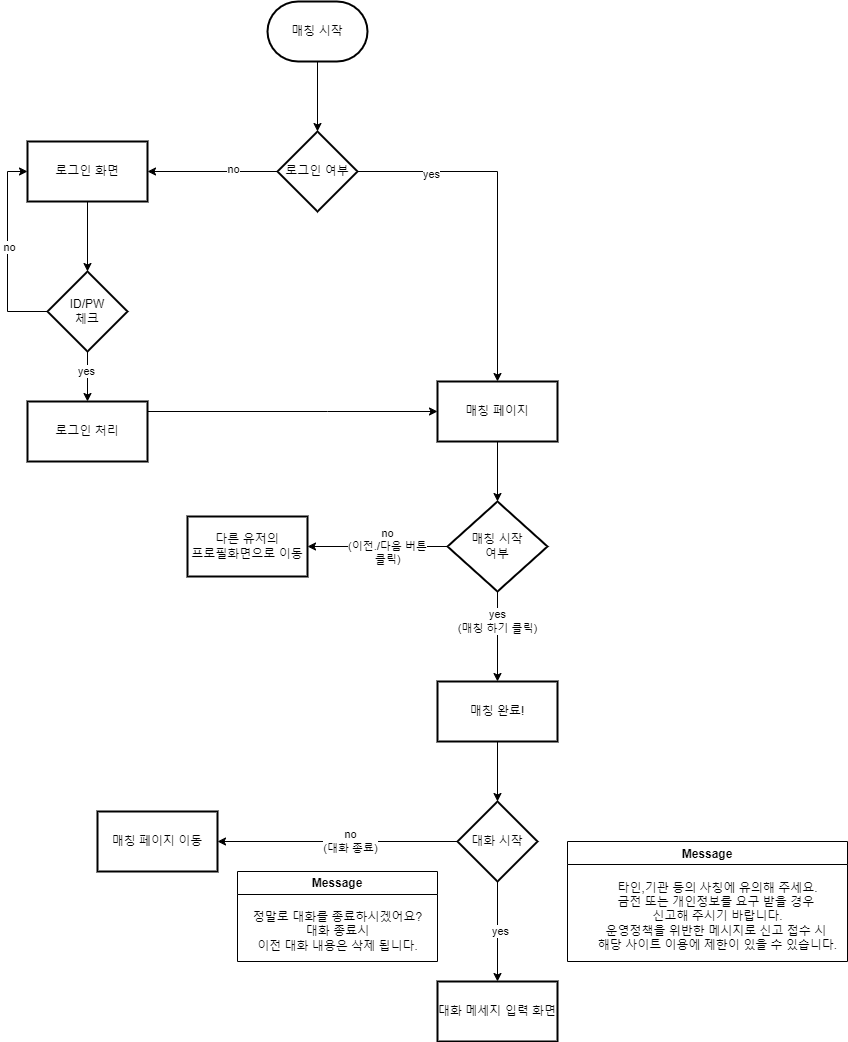

The diagram above was exported from draw.io. Its source (the exported page's mxGraphModel, read from the mxfile embedded in the PNG):
<mxGraphModel dx="1434" dy="780" grid="1" gridSize="10" guides="1" tooltips="1" connect="1" arrows="1" fold="1" page="1" pageScale="1" pageWidth="827" pageHeight="1169" math="0" shadow="0">
  <root>
    <mxCell id="0" />
    <mxCell id="1" parent="0" />
    <mxCell id="DwKuew8jA_odpuuzQvAG-3" value="" style="edgeStyle=orthogonalEdgeStyle;rounded=0;orthogonalLoop=1;jettySize=auto;html=1;" edge="1" parent="1" source="DwKuew8jA_odpuuzQvAG-1" target="DwKuew8jA_odpuuzQvAG-2">
      <mxGeometry relative="1" as="geometry" />
    </mxCell>
    <mxCell id="DwKuew8jA_odpuuzQvAG-1" value="매칭 시작" style="strokeWidth=2;html=1;shape=mxgraph.flowchart.terminator;whiteSpace=wrap;" vertex="1" parent="1">
      <mxGeometry x="340" y="40" width="100" height="60" as="geometry" />
    </mxCell>
    <mxCell id="DwKuew8jA_odpuuzQvAG-6" value="" style="edgeStyle=orthogonalEdgeStyle;rounded=0;orthogonalLoop=1;jettySize=auto;html=1;" edge="1" parent="1" source="DwKuew8jA_odpuuzQvAG-2" target="DwKuew8jA_odpuuzQvAG-5">
      <mxGeometry relative="1" as="geometry" />
    </mxCell>
    <mxCell id="DwKuew8jA_odpuuzQvAG-35" value="yes" style="edgeLabel;html=1;align=center;verticalAlign=middle;resizable=0;points=[];" vertex="1" connectable="0" parent="DwKuew8jA_odpuuzQvAG-6">
      <mxGeometry x="-0.5829" y="-2" relative="1" as="geometry">
        <mxPoint as="offset" />
      </mxGeometry>
    </mxCell>
    <mxCell id="DwKuew8jA_odpuuzQvAG-8" value="" style="edgeStyle=orthogonalEdgeStyle;rounded=0;orthogonalLoop=1;jettySize=auto;html=1;" edge="1" parent="1" source="DwKuew8jA_odpuuzQvAG-2" target="DwKuew8jA_odpuuzQvAG-7">
      <mxGeometry relative="1" as="geometry" />
    </mxCell>
    <mxCell id="DwKuew8jA_odpuuzQvAG-36" value="no" style="edgeLabel;html=1;align=center;verticalAlign=middle;resizable=0;points=[];" vertex="1" connectable="0" parent="DwKuew8jA_odpuuzQvAG-8">
      <mxGeometry x="-0.3077" y="-3" relative="1" as="geometry">
        <mxPoint as="offset" />
      </mxGeometry>
    </mxCell>
    <mxCell id="DwKuew8jA_odpuuzQvAG-2" value="로그인 여부" style="rhombus;whiteSpace=wrap;html=1;strokeWidth=2;" vertex="1" parent="1">
      <mxGeometry x="350" y="170" width="80" height="80" as="geometry" />
    </mxCell>
    <mxCell id="DwKuew8jA_odpuuzQvAG-19" value="" style="edgeStyle=orthogonalEdgeStyle;rounded=0;orthogonalLoop=1;jettySize=auto;html=1;" edge="1" parent="1" source="DwKuew8jA_odpuuzQvAG-5" target="DwKuew8jA_odpuuzQvAG-18">
      <mxGeometry relative="1" as="geometry" />
    </mxCell>
    <mxCell id="DwKuew8jA_odpuuzQvAG-5" value="매칭 페이지" style="whiteSpace=wrap;html=1;strokeWidth=2;" vertex="1" parent="1">
      <mxGeometry x="510" y="420" width="120" height="60" as="geometry" />
    </mxCell>
    <mxCell id="DwKuew8jA_odpuuzQvAG-12" value="" style="edgeStyle=orthogonalEdgeStyle;rounded=0;orthogonalLoop=1;jettySize=auto;html=1;" edge="1" parent="1" source="DwKuew8jA_odpuuzQvAG-7" target="DwKuew8jA_odpuuzQvAG-11">
      <mxGeometry relative="1" as="geometry" />
    </mxCell>
    <mxCell id="DwKuew8jA_odpuuzQvAG-7" value="로그인 화면" style="whiteSpace=wrap;html=1;strokeWidth=2;" vertex="1" parent="1">
      <mxGeometry x="100" y="180" width="120" height="60" as="geometry" />
    </mxCell>
    <mxCell id="DwKuew8jA_odpuuzQvAG-15" value="" style="edgeStyle=orthogonalEdgeStyle;rounded=0;orthogonalLoop=1;jettySize=auto;html=1;" edge="1" parent="1" source="DwKuew8jA_odpuuzQvAG-11" target="DwKuew8jA_odpuuzQvAG-14">
      <mxGeometry relative="1" as="geometry" />
    </mxCell>
    <mxCell id="DwKuew8jA_odpuuzQvAG-28" value="yes" style="edgeLabel;html=1;align=center;verticalAlign=middle;resizable=0;points=[];" vertex="1" connectable="0" parent="DwKuew8jA_odpuuzQvAG-15">
      <mxGeometry x="-0.2286" y="-2" relative="1" as="geometry">
        <mxPoint as="offset" />
      </mxGeometry>
    </mxCell>
    <mxCell id="DwKuew8jA_odpuuzQvAG-11" value="ID/PW&lt;br&gt;체크" style="rhombus;whiteSpace=wrap;html=1;strokeWidth=2;" vertex="1" parent="1">
      <mxGeometry x="120" y="310" width="80" height="80" as="geometry" />
    </mxCell>
    <mxCell id="DwKuew8jA_odpuuzQvAG-16" value="" style="edgeStyle=orthogonalEdgeStyle;rounded=0;orthogonalLoop=1;jettySize=auto;html=1;" edge="1" parent="1" source="DwKuew8jA_odpuuzQvAG-14" target="DwKuew8jA_odpuuzQvAG-5">
      <mxGeometry relative="1" as="geometry">
        <Array as="points">
          <mxPoint x="400" y="450" />
          <mxPoint x="400" y="450" />
        </Array>
      </mxGeometry>
    </mxCell>
    <mxCell id="DwKuew8jA_odpuuzQvAG-14" value="로그인 처리" style="whiteSpace=wrap;html=1;strokeWidth=2;" vertex="1" parent="1">
      <mxGeometry x="100" y="440" width="120" height="60" as="geometry" />
    </mxCell>
    <mxCell id="DwKuew8jA_odpuuzQvAG-17" value="" style="endArrow=classic;html=1;rounded=0;exitX=0;exitY=0.5;exitDx=0;exitDy=0;entryX=0;entryY=0.5;entryDx=0;entryDy=0;" edge="1" parent="1" source="DwKuew8jA_odpuuzQvAG-11" target="DwKuew8jA_odpuuzQvAG-7">
      <mxGeometry width="50" height="50" relative="1" as="geometry">
        <mxPoint x="390" y="530" as="sourcePoint" />
        <mxPoint x="440" y="480" as="targetPoint" />
        <Array as="points">
          <mxPoint x="80" y="350" />
          <mxPoint x="80" y="210" />
        </Array>
      </mxGeometry>
    </mxCell>
    <mxCell id="DwKuew8jA_odpuuzQvAG-24" value="no" style="edgeLabel;html=1;align=center;verticalAlign=middle;resizable=0;points=[];" vertex="1" connectable="0" parent="DwKuew8jA_odpuuzQvAG-17">
      <mxGeometry x="0.0467" y="-1" relative="1" as="geometry">
        <mxPoint as="offset" />
      </mxGeometry>
    </mxCell>
    <mxCell id="DwKuew8jA_odpuuzQvAG-21" value="" style="edgeStyle=orthogonalEdgeStyle;rounded=0;orthogonalLoop=1;jettySize=auto;html=1;" edge="1" parent="1" source="DwKuew8jA_odpuuzQvAG-18" target="DwKuew8jA_odpuuzQvAG-20">
      <mxGeometry relative="1" as="geometry" />
    </mxCell>
    <mxCell id="DwKuew8jA_odpuuzQvAG-30" value="yes&lt;br&gt;(매칭 하기 클릭)" style="edgeLabel;html=1;align=center;verticalAlign=middle;resizable=0;points=[];" vertex="1" connectable="0" parent="DwKuew8jA_odpuuzQvAG-21">
      <mxGeometry x="-0.3474" y="-2" relative="1" as="geometry">
        <mxPoint x="1" as="offset" />
      </mxGeometry>
    </mxCell>
    <mxCell id="DwKuew8jA_odpuuzQvAG-23" value="" style="edgeStyle=orthogonalEdgeStyle;rounded=0;orthogonalLoop=1;jettySize=auto;html=1;" edge="1" parent="1" source="DwKuew8jA_odpuuzQvAG-18" target="DwKuew8jA_odpuuzQvAG-22">
      <mxGeometry relative="1" as="geometry" />
    </mxCell>
    <mxCell id="DwKuew8jA_odpuuzQvAG-29" value="no&lt;br&gt;(이전./다음 버튼&lt;br&gt;클릭)" style="edgeLabel;html=1;align=center;verticalAlign=middle;resizable=0;points=[];" vertex="1" connectable="0" parent="DwKuew8jA_odpuuzQvAG-23">
      <mxGeometry x="-0.1286" y="-1" relative="1" as="geometry">
        <mxPoint as="offset" />
      </mxGeometry>
    </mxCell>
    <mxCell id="DwKuew8jA_odpuuzQvAG-18" value="매칭 시작&lt;br&gt;여부" style="rhombus;whiteSpace=wrap;html=1;strokeWidth=2;" vertex="1" parent="1">
      <mxGeometry x="520" y="540" width="100" height="90" as="geometry" />
    </mxCell>
    <mxCell id="DwKuew8jA_odpuuzQvAG-42" value="" style="edgeStyle=orthogonalEdgeStyle;rounded=0;orthogonalLoop=1;jettySize=auto;html=1;" edge="1" parent="1" source="DwKuew8jA_odpuuzQvAG-20" target="DwKuew8jA_odpuuzQvAG-41">
      <mxGeometry relative="1" as="geometry" />
    </mxCell>
    <mxCell id="DwKuew8jA_odpuuzQvAG-20" value="매칭 완료!" style="whiteSpace=wrap;html=1;strokeWidth=2;" vertex="1" parent="1">
      <mxGeometry x="510" y="720" width="120" height="60" as="geometry" />
    </mxCell>
    <mxCell id="DwKuew8jA_odpuuzQvAG-22" value="다른 유저의 &lt;br&gt;프로필화면으로 이동" style="whiteSpace=wrap;html=1;strokeWidth=2;" vertex="1" parent="1">
      <mxGeometry x="260" y="555" width="120" height="60" as="geometry" />
    </mxCell>
    <mxCell id="DwKuew8jA_odpuuzQvAG-33" value="Message" style="swimlane;" vertex="1" parent="1">
      <mxGeometry x="640" y="880" width="280" height="120" as="geometry" />
    </mxCell>
    <mxCell id="DwKuew8jA_odpuuzQvAG-34" value="&lt;div&gt;타인,기관 등의 사칭에 유의해 주세요.&lt;/div&gt;&lt;div&gt;금전 또는 개인정보를 요구 받을 경우&amp;nbsp;&lt;/div&gt;&lt;div&gt;신고해 주시기 바랍니다.&lt;/div&gt;&lt;div&gt;운영정책을 위반한 메시지로 신고 접수 시&amp;nbsp;&lt;/div&gt;&lt;div&gt;해당 사이트 이용에 제한이 있을 수 있습니다.&lt;/div&gt;" style="text;html=1;align=center;verticalAlign=middle;resizable=0;points=[];autosize=1;strokeColor=none;fillColor=none;" vertex="1" parent="DwKuew8jA_odpuuzQvAG-33">
      <mxGeometry x="20" y="30" width="260" height="90" as="geometry" />
    </mxCell>
    <mxCell id="DwKuew8jA_odpuuzQvAG-44" value="" style="edgeStyle=orthogonalEdgeStyle;rounded=0;orthogonalLoop=1;jettySize=auto;html=1;" edge="1" parent="1" source="DwKuew8jA_odpuuzQvAG-41" target="DwKuew8jA_odpuuzQvAG-43">
      <mxGeometry relative="1" as="geometry" />
    </mxCell>
    <mxCell id="DwKuew8jA_odpuuzQvAG-45" value="yes" style="edgeLabel;html=1;align=center;verticalAlign=middle;resizable=0;points=[];" vertex="1" connectable="0" parent="DwKuew8jA_odpuuzQvAG-44">
      <mxGeometry x="-0.0222" y="2" relative="1" as="geometry">
        <mxPoint as="offset" />
      </mxGeometry>
    </mxCell>
    <mxCell id="DwKuew8jA_odpuuzQvAG-51" value="" style="edgeStyle=orthogonalEdgeStyle;rounded=0;orthogonalLoop=1;jettySize=auto;html=1;" edge="1" parent="1" source="DwKuew8jA_odpuuzQvAG-41" target="DwKuew8jA_odpuuzQvAG-46">
      <mxGeometry relative="1" as="geometry" />
    </mxCell>
    <mxCell id="DwKuew8jA_odpuuzQvAG-52" value="no&lt;br style=&quot;border-color: var(--border-color);&quot;&gt;(대화 종료)" style="edgeLabel;html=1;align=center;verticalAlign=middle;resizable=0;points=[];" vertex="1" connectable="0" parent="DwKuew8jA_odpuuzQvAG-51">
      <mxGeometry x="-0.1" y="-1" relative="1" as="geometry">
        <mxPoint as="offset" />
      </mxGeometry>
    </mxCell>
    <mxCell id="DwKuew8jA_odpuuzQvAG-41" value="대화 시작" style="rhombus;whiteSpace=wrap;html=1;strokeWidth=2;" vertex="1" parent="1">
      <mxGeometry x="530" y="840" width="80" height="80" as="geometry" />
    </mxCell>
    <mxCell id="DwKuew8jA_odpuuzQvAG-43" value="대화 메세지 입력 화면" style="whiteSpace=wrap;html=1;strokeWidth=2;" vertex="1" parent="1">
      <mxGeometry x="510" y="1020" width="120" height="60" as="geometry" />
    </mxCell>
    <mxCell id="DwKuew8jA_odpuuzQvAG-46" value="매칭 페이지 이동" style="whiteSpace=wrap;html=1;strokeWidth=2;" vertex="1" parent="1">
      <mxGeometry x="170" y="850" width="120" height="60" as="geometry" />
    </mxCell>
    <mxCell id="DwKuew8jA_odpuuzQvAG-53" value="Message" style="swimlane;whiteSpace=wrap;html=1;" vertex="1" parent="1">
      <mxGeometry x="310" y="910" width="200" height="90" as="geometry" />
    </mxCell>
    <mxCell id="DwKuew8jA_odpuuzQvAG-54" value="정말로 대화를 종료하시겠어요?&lt;br&gt;대화 종료시 &lt;br&gt;이전 대화 내용은 삭제 됩니다." style="text;html=1;align=center;verticalAlign=middle;resizable=0;points=[];autosize=1;strokeColor=none;fillColor=none;" vertex="1" parent="DwKuew8jA_odpuuzQvAG-53">
      <mxGeometry x="5" y="30" width="190" height="60" as="geometry" />
    </mxCell>
  </root>
</mxGraphModel>